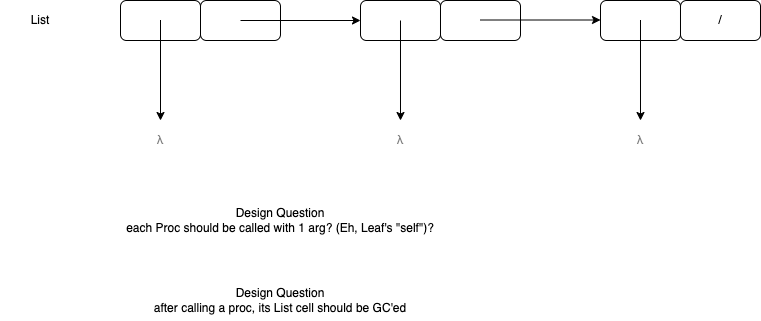

The diagram above was exported from draw.io. Its source (the exported page's mxGraphModel, read from the mxfile embedded in the PNG):
<mxGraphModel dx="938" dy="705" grid="1" gridSize="10" guides="1" tooltips="1" connect="1" arrows="1" fold="1" page="1" pageScale="1" pageWidth="1100" pageHeight="850" math="0" shadow="0">
  <root>
    <mxCell id="stllBQ-W1557kIfevbPz-0" />
    <mxCell id="stllBQ-W1557kIfevbPz-1" parent="stllBQ-W1557kIfevbPz-0" />
    <mxCell id="stllBQ-W1557kIfevbPz-2" value="" style="rounded=1;whiteSpace=wrap;html=1;" vertex="1" parent="stllBQ-W1557kIfevbPz-1">
      <mxGeometry x="240" y="40" width="80" height="40" as="geometry" />
    </mxCell>
    <mxCell id="stllBQ-W1557kIfevbPz-3" value="" style="rounded=1;whiteSpace=wrap;html=1;" vertex="1" parent="stllBQ-W1557kIfevbPz-1">
      <mxGeometry x="320" y="40" width="80" height="40" as="geometry" />
    </mxCell>
    <mxCell id="stllBQ-W1557kIfevbPz-4" value="" style="rounded=1;whiteSpace=wrap;html=1;" vertex="1" parent="stllBQ-W1557kIfevbPz-1">
      <mxGeometry x="480" y="40" width="80" height="40" as="geometry" />
    </mxCell>
    <mxCell id="stllBQ-W1557kIfevbPz-5" value="" style="rounded=1;whiteSpace=wrap;html=1;" vertex="1" parent="stllBQ-W1557kIfevbPz-1">
      <mxGeometry x="560" y="40" width="80" height="40" as="geometry" />
    </mxCell>
    <mxCell id="stllBQ-W1557kIfevbPz-6" value="" style="rounded=1;whiteSpace=wrap;html=1;" vertex="1" parent="stllBQ-W1557kIfevbPz-1">
      <mxGeometry x="720" y="40" width="80" height="40" as="geometry" />
    </mxCell>
    <mxCell id="stllBQ-W1557kIfevbPz-7" value="/" style="rounded=1;whiteSpace=wrap;html=1;" vertex="1" parent="stllBQ-W1557kIfevbPz-1">
      <mxGeometry x="800" y="40" width="80" height="40" as="geometry" />
    </mxCell>
    <mxCell id="stllBQ-W1557kIfevbPz-8" value="" style="endArrow=classic;html=1;rounded=0;exitX=0.5;exitY=0.5;exitDx=0;exitDy=0;exitPerimeter=0;entryX=0;entryY=0.5;entryDx=0;entryDy=0;" edge="1" parent="stllBQ-W1557kIfevbPz-1" source="stllBQ-W1557kIfevbPz-3" target="stllBQ-W1557kIfevbPz-4">
      <mxGeometry width="50" height="50" relative="1" as="geometry">
        <mxPoint x="460" y="30" as="sourcePoint" />
        <mxPoint x="510" y="-20" as="targetPoint" />
      </mxGeometry>
    </mxCell>
    <mxCell id="stllBQ-W1557kIfevbPz-9" value="" style="endArrow=classic;html=1;rounded=0;exitX=0.5;exitY=0.5;exitDx=0;exitDy=0;exitPerimeter=0;entryX=0;entryY=0.5;entryDx=0;entryDy=0;" edge="1" parent="stllBQ-W1557kIfevbPz-1">
      <mxGeometry width="50" height="50" relative="1" as="geometry">
        <mxPoint x="600" y="59.5" as="sourcePoint" />
        <mxPoint x="720" y="59.5" as="targetPoint" />
      </mxGeometry>
    </mxCell>
    <mxCell id="stllBQ-W1557kIfevbPz-10" value="" style="endArrow=classic;html=1;rounded=0;exitX=0.5;exitY=0.5;exitDx=0;exitDy=0;exitPerimeter=0;" edge="1" parent="stllBQ-W1557kIfevbPz-1">
      <mxGeometry width="50" height="50" relative="1" as="geometry">
        <mxPoint x="280" y="59.5" as="sourcePoint" />
        <mxPoint x="280" y="160" as="targetPoint" />
      </mxGeometry>
    </mxCell>
    <mxCell id="stllBQ-W1557kIfevbPz-11" value="λ" style="rounded=1;whiteSpace=wrap;html=1;strokeColor=none;textOpacity=50;" vertex="1" parent="stllBQ-W1557kIfevbPz-1">
      <mxGeometry x="240" y="160" width="80" height="40" as="geometry" />
    </mxCell>
    <mxCell id="stllBQ-W1557kIfevbPz-12" value="" style="endArrow=classic;html=1;rounded=0;" edge="1" parent="stllBQ-W1557kIfevbPz-1">
      <mxGeometry width="50" height="50" relative="1" as="geometry">
        <mxPoint x="520" y="60" as="sourcePoint" />
        <mxPoint x="520" y="160" as="targetPoint" />
      </mxGeometry>
    </mxCell>
    <mxCell id="stllBQ-W1557kIfevbPz-13" value="λ" style="rounded=1;whiteSpace=wrap;html=1;strokeColor=none;textOpacity=50;" vertex="1" parent="stllBQ-W1557kIfevbPz-1">
      <mxGeometry x="480" y="160" width="80" height="40" as="geometry" />
    </mxCell>
    <mxCell id="stllBQ-W1557kIfevbPz-14" value="" style="endArrow=classic;html=1;rounded=0;exitX=0.5;exitY=0.5;exitDx=0;exitDy=0;exitPerimeter=0;" edge="1" parent="stllBQ-W1557kIfevbPz-1">
      <mxGeometry width="50" height="50" relative="1" as="geometry">
        <mxPoint x="760" y="59.5" as="sourcePoint" />
        <mxPoint x="760" y="160" as="targetPoint" />
      </mxGeometry>
    </mxCell>
    <mxCell id="stllBQ-W1557kIfevbPz-15" value="λ" style="rounded=1;whiteSpace=wrap;html=1;strokeColor=none;textOpacity=50;" vertex="1" parent="stllBQ-W1557kIfevbPz-1">
      <mxGeometry x="720" y="160" width="80" height="40" as="geometry" />
    </mxCell>
    <mxCell id="stllBQ-W1557kIfevbPz-16" value="List" style="rounded=0;whiteSpace=wrap;html=1;strokeColor=none;" vertex="1" parent="stllBQ-W1557kIfevbPz-1">
      <mxGeometry x="120" y="40" width="80" height="40" as="geometry" />
    </mxCell>
    <mxCell id="uWwAqP6uyhJlJPSxV396-0" value="Design Question&lt;br&gt;each Proc should be called with 1 arg? (Eh, Leaf's &quot;self&quot;)?" style="rounded=0;whiteSpace=wrap;html=1;strokeColor=none;" vertex="1" parent="stllBQ-W1557kIfevbPz-1">
      <mxGeometry x="200" y="240" width="400" height="40" as="geometry" />
    </mxCell>
    <mxCell id="uWwAqP6uyhJlJPSxV396-1" value="Design Question&lt;br&gt;after calling a proc, its List cell should be GC'ed" style="rounded=0;whiteSpace=wrap;html=1;strokeColor=none;" vertex="1" parent="stllBQ-W1557kIfevbPz-1">
      <mxGeometry x="200" y="320" width="400" height="40" as="geometry" />
    </mxCell>
  </root>
</mxGraphModel>